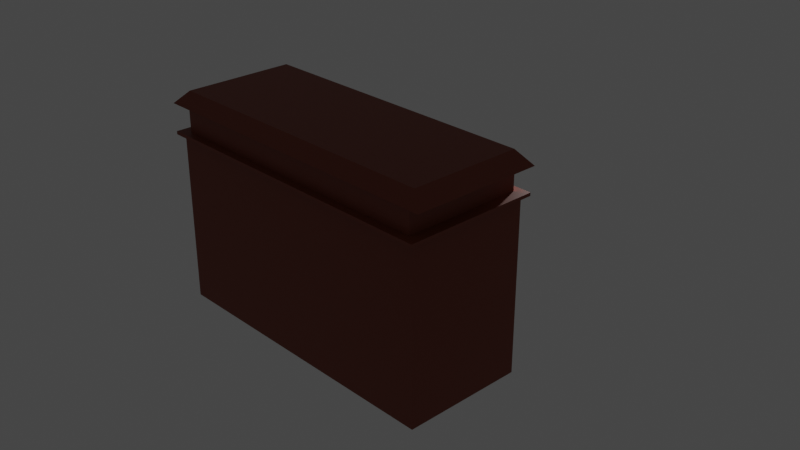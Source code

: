 # Source: Dresser_02.blend  (saved by Blender 2.90.8; exported with 4.5.12 LTS)
import bpy
from mathutils import Matrix  # noqa: F401  (used for matrix-valued properties, if any)

bpy.ops.wm.read_factory_settings(use_empty=True)
scene = bpy.context.scene
scene.name = 'Scene'

# ---- collections
col_collection = bpy.data.collections.new('Collection'); scene.collection.children.link(col_collection)

# ---- materials (node trees are filled in below, after node groups)
mat_dresser_wood = bpy.data.materials.new('Dresser_Wood')
mat_dresser_wood.use_transparent_shadow = False
mat_dresser_handle = bpy.data.materials.new('Dresser_Handle')
mat_dresser_handle.use_transparent_shadow = False

# ---- material node trees
mat_dresser_wood.use_nodes = True; mat_dresser_wood.node_tree.nodes.clear()
_N = mat_dresser_wood.node_tree.nodes; _L = mat_dresser_wood.node_tree.links
n0 = _N.new('ShaderNodeBsdfPrincipled'); n0.name = 'Principled BSDF'; n0.location = (10, 300)
n0.distribution = 'GGX'
n0.subsurface_method = 'BURLEY'
n0.inputs[0].default_value = (0.2266, 0.04108, 0.01563, 1.0)
n0.inputs[3].default_value = 1.45
n0.inputs[27].default_value = (0.0, 0.0, 0.0, 1.0)
n0.inputs[28].default_value = 1.0
n1 = _N.new('ShaderNodeOutputMaterial'); n1.name = 'Material Output'; n1.location = (300, 300)
_L.new(n0.outputs[0], n1.inputs[0])
n1.is_active_output = True
mat_dresser_handle.use_nodes = True; mat_dresser_handle.node_tree.nodes.clear()
_N = mat_dresser_handle.node_tree.nodes; _L = mat_dresser_handle.node_tree.links
n0 = _N.new('ShaderNodeBsdfPrincipled'); n0.name = 'Principled BSDF'; n0.location = (10, 300)
n0.distribution = 'GGX'
n0.subsurface_method = 'BURLEY'
n0.inputs[0].default_value = (0.0, 0.0, 0.0, 1.0)
n0.inputs[3].default_value = 1.45
n0.inputs[27].default_value = (0.0, 0.0, 0.0, 1.0)
n0.inputs[28].default_value = 1.0
n1 = _N.new('ShaderNodeOutputMaterial'); n1.name = 'Material Output'; n1.location = (300, 300)
_L.new(n0.outputs[0], n1.inputs[0])
n1.is_active_output = True

# ---- world
world_world = bpy.data.worlds.new('World'); scene.world = world_world
world_world.use_nodes = True; world_world.node_tree.nodes.clear()
_N = world_world.node_tree.nodes; _L = world_world.node_tree.links
n0 = _N.new('ShaderNodeOutputWorld'); n0.name = 'World Output'; n0.location = (300, 300)
n1 = _N.new('ShaderNodeBackground'); n1.name = 'Background'; n1.location = (10, 300)
n1.inputs[0].default_value = (0.05088, 0.05088, 0.05088, 1.0)
_L.new(n1.outputs[0], n0.inputs[0])
n0.is_active_output = True
world_world.color = (0.05088, 0.05088, 0.05088)
world_world.use_sun_shadow = False
world_world.sun_shadow_jitter_overblur = 0.0

# ---- cameras
cam_camera = bpy.data.cameras.new('Camera')
cam_camera.clip_end = 100.0
cam_camera.ortho_scale = 7.314

# ---- lights
light_light = bpy.data.lights.new('Light', 'POINT')
light_light.transmission_factor = 0.0
light_light.energy = 1000.0
light_light.shadow_soft_size = 0.1
light_light.shadow_maximum_resolution = 0.006
light_light.use_absolute_resolution = True

# ---- meshes
me_cube_003 = bpy.data.meshes.new('Cube.003')
me_cube_003.from_pydata([(-1.71, -1.342, -1.07), (-1.71, -1.342, 0.793), (-1.71, -0.01574, -1.07), (-1.71, -0.01574, 0.793), (1.592, -1.342, -1.07), (1.592, -1.342, 0.793), (1.592, -0.01574, -1.07), (1.592, -0.01574, 0.793), (-1.76, -1.411, 0.793), (-1.76, 0.05331, 0.793), (1.642, 0.05331, 0.793), (1.642, -1.411, 0.793), (-1.64, -1.32, 0.8274), (-1.64, -0.03733, 0.8274), (1.522, -0.03733, 0.8274), (1.522, -1.32, 0.8274), (-1.76, -1.411, 0.8274), (-1.76, 0.05331, 0.8274), (1.642, 0.05331, 0.8274), (1.642, -1.411, 0.8274), (-1.64, -1.32, 1.106), (-1.64, -0.03733, 1.106), (1.522, -0.03733, 1.106), (1.522, -1.32, 1.106), (-1.81, -1.389, 1.106), (-1.81, 0.03154, 1.106), (1.692, 0.03154, 1.106), (1.692, -1.389, 1.106), (-1.659, -1.282, 1.251), (-1.659, -0.07511, 1.251), (1.541, -0.07511, 1.251), (1.541, -1.282, 1.251), (-1.576, -1.294, 0.2054), (-1.576, -1.294, 0.7015), (-1.576, 0.01213, 0.2054), (-1.576, 0.01213, 0.7015), (1.458, -1.294, 0.2054), (1.458, -1.294, 0.7015), (1.458, 0.01213, 0.2054), (1.458, 0.01213, 0.7015), (-1.488, 0.1012, 0.6871), (-1.488, 0.1012, 0.2198), (1.37, 0.1012, 0.2198), (1.37, 0.1012, 0.6871), (0.8835, 0.3481, 0.4509), (0.7462, 0.3113, 0.4509), (0.6456, 0.2108, 0.4509), (0.6088, 0.07341, 0.4509), (1.158, 0.07341, 0.4509), (1.121, 0.2108, 0.4509), (1.021, 0.3113, 0.4509), (0.8835, 0.3206, 0.4509), (0.7616, 0.2886, 0.4509), (0.6709, 0.1999, 0.4509), (0.6361, 0.07689, 0.4509), (1.131, 0.07689, 0.4509), (1.096, 0.1999, 0.4509), (1.005, 0.2886, 0.4509), (0.8835, 0.3481, 0.5324), (0.7462, 0.3113, 0.5324), (0.6456, 0.2108, 0.5324), (0.6088, 0.07341, 0.5324), (1.158, 0.07341, 0.5324), (1.121, 0.2108, 0.5324), (1.021, 0.3113, 0.5324), (0.8835, 0.3206, 0.5324), (0.7616, 0.2886, 0.5324), (0.6709, 0.1999, 0.5324), (0.6361, 0.07689, 0.5324), (1.131, 0.07689, 0.5324), (1.096, 0.1999, 0.5324), (1.005, 0.2886, 0.5324), (-0.8357, 0.3481, 0.4509), (-0.6984, 0.3113, 0.4509), (-0.5979, 0.2108, 0.4509), (-0.5611, 0.07341, 0.4509), (-1.11, 0.07341, 0.4509), (-1.074, 0.2108, 0.4509), (-0.9731, 0.3113, 0.4509), (-0.8357, 0.3206, 0.4509), (-0.7138, 0.2886, 0.4509), (-0.6231, 0.1999, 0.4509), (-0.5883, 0.07689, 0.4509), (-1.083, 0.07689, 0.4509), (-1.048, 0.1999, 0.4509), (-0.9577, 0.2886, 0.4509), (-0.8357, 0.3481, 0.5324), (-0.6984, 0.3113, 0.5324), (-0.5979, 0.2108, 0.5324), (-0.5611, 0.07341, 0.5324), (-1.11, 0.07341, 0.5324), (-1.074, 0.2108, 0.5324), (-0.9731, 0.3113, 0.5324), (-0.8357, 0.3206, 0.5324), (-0.7138, 0.2886, 0.5324), (-0.6231, 0.1999, 0.5324), (-0.5883, 0.07689, 0.5324), (-1.083, 0.07689, 0.5324), (-1.048, 0.1999, 0.5324), (-0.9577, 0.2886, 0.5324), (-1.576, -1.294, -0.39), (-1.576, -1.294, 0.1061), (-1.576, 0.01213, -0.39), (-1.576, 0.01213, 0.1061), (1.458, -1.294, -0.39), (1.458, -1.294, 0.1061), (1.458, 0.01213, -0.39), (1.458, 0.01213, 0.1061), (-1.488, 0.1012, 0.09172), (-1.488, 0.1012, -0.3756), (1.37, 0.1012, -0.3756), (1.37, 0.1012, 0.09172), (0.8835, 0.3481, -0.1444), (0.7462, 0.3113, -0.1444), (0.6456, 0.2108, -0.1444), (0.6088, 0.07341, -0.1444), (1.158, 0.07341, -0.1444), (1.121, 0.2108, -0.1444), (1.021, 0.3113, -0.1444), (0.8835, 0.3206, -0.1444), (0.7616, 0.2886, -0.1444), (0.6709, 0.1999, -0.1444), (0.6361, 0.07689, -0.1444), (1.131, 0.07689, -0.1444), (1.096, 0.1999, -0.1444), (1.005, 0.2886, -0.1444), (0.8835, 0.3481, -0.06295), (0.7462, 0.3113, -0.06295), (0.6456, 0.2108, -0.06295), (0.6088, 0.07341, -0.06295), (1.158, 0.07341, -0.06295), (1.121, 0.2108, -0.06295), (1.021, 0.3113, -0.06295), (0.8835, 0.3206, -0.06295), (0.7616, 0.2886, -0.06295), (0.6709, 0.1999, -0.06295), (0.6361, 0.07689, -0.06295), (1.131, 0.07689, -0.06295), (1.096, 0.1999, -0.06295), (1.005, 0.2886, -0.06295), (-0.8357, 0.3481, -0.1444), (-0.6984, 0.3113, -0.1444), (-0.5979, 0.2108, -0.1444), (-0.5611, 0.07341, -0.1444), (-1.11, 0.07341, -0.1444), (-1.074, 0.2108, -0.1444), (-0.9731, 0.3113, -0.1444), (-0.8357, 0.3206, -0.1444), (-0.7138, 0.2886, -0.1444), (-0.6231, 0.1999, -0.1444), (-0.5883, 0.07689, -0.1444), (-1.083, 0.07689, -0.1444), (-1.048, 0.1999, -0.1444), (-0.9577, 0.2886, -0.1444), (-0.8357, 0.3481, -0.06295), (-0.6984, 0.3113, -0.06295), (-0.5979, 0.2108, -0.06295), (-0.5611, 0.07341, -0.06295), (-1.11, 0.07341, -0.06295), (-1.074, 0.2108, -0.06295), (-0.9731, 0.3113, -0.06295), (-0.8357, 0.3206, -0.06295), (-0.7138, 0.2886, -0.06295), (-0.6231, 0.1999, -0.06295), (-0.5883, 0.07689, -0.06295), (-1.083, 0.07689, -0.06295), (-1.048, 0.1999, -0.06295), (-0.9577, 0.2886, -0.06295), (-1.576, -1.294, -0.9853), (-1.576, -1.294, -0.4892), (-1.576, 0.01213, -0.9853), (-1.576, 0.01213, -0.4892), (1.458, -1.294, -0.9853), (1.458, -1.294, -0.4892), (1.458, 0.01213, -0.9853), (1.458, 0.01213, -0.4892), (-1.488, 0.1012, -0.5036), (-1.488, 0.1012, -0.9709), (1.37, 0.1012, -0.9709), (1.37, 0.1012, -0.5036), (0.8835, 0.3481, -0.7398), (0.7462, 0.3113, -0.7398), (0.6456, 0.2108, -0.7398), (0.6088, 0.07341, -0.7398), (1.158, 0.07341, -0.7398), (1.121, 0.2108, -0.7398), (1.021, 0.3113, -0.7398), (0.8835, 0.3206, -0.7398), (0.7616, 0.2886, -0.7398), (0.6709, 0.1999, -0.7398), (0.6361, 0.07689, -0.7398), (1.131, 0.07689, -0.7398), (1.096, 0.1999, -0.7398), (1.005, 0.2886, -0.7398), (0.8835, 0.3481, -0.6583), (0.7462, 0.3113, -0.6583), (0.6456, 0.2108, -0.6583), (0.6088, 0.07341, -0.6583), (1.158, 0.07341, -0.6583), (1.121, 0.2108, -0.6583), (1.021, 0.3113, -0.6583), (0.8835, 0.3206, -0.6583), (0.7616, 0.2886, -0.6583), (0.6709, 0.1999, -0.6583), (0.6361, 0.07689, -0.6583), (1.131, 0.07689, -0.6583), (1.096, 0.1999, -0.6583), (1.005, 0.2886, -0.6583), (-0.8357, 0.3481, -0.7398), (-0.6984, 0.3113, -0.7398), (-0.5979, 0.2108, -0.7398), (-0.5611, 0.07341, -0.7398), (-1.11, 0.07341, -0.7398), (-1.074, 0.2108, -0.7398), (-0.9731, 0.3113, -0.7398), (-0.8357, 0.3206, -0.7398), (-0.7138, 0.2886, -0.7398), (-0.6231, 0.1999, -0.7398), (-0.5883, 0.07689, -0.7398), (-1.083, 0.07689, -0.7398), (-1.048, 0.1999, -0.7398), (-0.9577, 0.2886, -0.7398), (-0.8357, 0.3481, -0.6583), (-0.6984, 0.3113, -0.6583), (-0.5979, 0.2108, -0.6583), (-0.5611, 0.07341, -0.6583), (-1.11, 0.07341, -0.6583), (-1.074, 0.2108, -0.6583), (-0.9731, 0.3113, -0.6583), (-0.8357, 0.3206, -0.6583), (-0.7138, 0.2886, -0.6583), (-0.6231, 0.1999, -0.6583), (-0.5883, 0.07689, -0.6583), (-1.083, 0.07689, -0.6583), (-1.048, 0.1999, -0.6583), (-0.9577, 0.2886, -0.6583)], [], [(0, 1, 3, 2), (2, 3, 7, 6), (6, 7, 5, 4), (4, 5, 1, 0), (2, 6, 4, 0), (5, 7, 10, 11), (11, 10, 18, 19), (3, 1, 8, 9), (1, 5, 11, 8), (7, 3, 9, 10), (15, 14, 22, 23), (9, 8, 16, 17), (8, 11, 19, 16), (10, 9, 17, 18), (12, 13, 17, 16), (13, 14, 18, 17), (14, 15, 19, 18), (15, 12, 16, 19), (21, 20, 24, 25), (13, 12, 20, 21), (12, 15, 23, 20), (14, 13, 21, 22), (24, 27, 31, 28), (20, 23, 27, 24), (22, 21, 25, 26), (23, 22, 26, 27), (30, 29, 28, 31), (26, 25, 29, 30), (27, 26, 30, 31), (25, 24, 28, 29), (32, 33, 35, 34), (34, 35, 40, 41), (38, 39, 37, 36), (36, 37, 33, 32), (34, 38, 36, 32), (39, 35, 33, 37), (41, 40, 43, 42), (39, 38, 42, 43), (38, 34, 41, 42), (35, 39, 43, 40), (45, 44, 50, 49, 48, 55, 56, 57, 51, 52, 53, 54, 47, 46), (59, 60, 61, 68, 67, 66, 65, 71, 70, 69, 62, 63, 64, 58), (50, 44, 58, 64), (55, 48, 62, 69), (52, 51, 65, 66), (53, 52, 66, 67), (44, 45, 59, 58), (54, 53, 67, 68), (45, 46, 60, 59), (56, 55, 69, 70), (46, 47, 61, 60), (57, 56, 70, 71), (48, 49, 63, 62), (51, 57, 71, 65), (49, 50, 64, 63), (47, 54, 68, 61), (73, 74, 75, 82, 81, 80, 79, 85, 84, 83, 76, 77, 78, 72), (87, 86, 92, 91, 90, 97, 98, 99, 93, 94, 95, 96, 89, 88), (78, 92, 86, 72), (83, 97, 90, 76), (80, 94, 93, 79), (81, 95, 94, 80), (72, 86, 87, 73), (82, 96, 95, 81), (73, 87, 88, 74), (84, 98, 97, 83), (74, 88, 89, 75), (85, 99, 98, 84), (76, 90, 91, 77), (79, 93, 99, 85), (77, 91, 92, 78), (75, 89, 96, 82), (100, 101, 103, 102), (102, 103, 108, 109), (106, 107, 105, 104), (104, 105, 101, 100), (102, 106, 104, 100), (107, 103, 101, 105), (109, 108, 111, 110), (107, 106, 110, 111), (106, 102, 109, 110), (103, 107, 111, 108), (113, 112, 118, 117, 116, 123, 124, 125, 119, 120, 121, 122, 115, 114), (127, 128, 129, 136, 135, 134, 133, 139, 138, 137, 130, 131, 132, 126), (118, 112, 126, 132), (123, 116, 130, 137), (120, 119, 133, 134), (121, 120, 134, 135), (112, 113, 127, 126), (122, 121, 135, 136), (113, 114, 128, 127), (124, 123, 137, 138), (114, 115, 129, 128), (125, 124, 138, 139), (116, 117, 131, 130), (119, 125, 139, 133), (117, 118, 132, 131), (115, 122, 136, 129), (141, 142, 143, 150, 149, 148, 147, 153, 152, 151, 144, 145, 146, 140), (155, 154, 160, 159, 158, 165, 166, 167, 161, 162, 163, 164, 157, 156), (146, 160, 154, 140), (151, 165, 158, 144), (148, 162, 161, 147), (149, 163, 162, 148), (140, 154, 155, 141), (150, 164, 163, 149), (141, 155, 156, 142), (152, 166, 165, 151), (142, 156, 157, 143), (153, 167, 166, 152), (144, 158, 159, 145), (147, 161, 167, 153), (145, 159, 160, 146), (143, 157, 164, 150), (168, 169, 171, 170), (170, 171, 176, 177), (174, 175, 173, 172), (172, 173, 169, 168), (170, 174, 172, 168), (175, 171, 169, 173), (177, 176, 179, 178), (175, 174, 178, 179), (174, 170, 177, 178), (171, 175, 179, 176), (181, 180, 186, 185, 184, 191, 192, 193, 187, 188, 189, 190, 183, 182), (195, 196, 197, 204, 203, 202, 201, 207, 206, 205, 198, 199, 200, 194), (186, 180, 194, 200), (191, 184, 198, 205), (188, 187, 201, 202), (189, 188, 202, 203), (180, 181, 195, 194), (190, 189, 203, 204), (181, 182, 196, 195), (192, 191, 205, 206), (182, 183, 197, 196), (193, 192, 206, 207), (184, 185, 199, 198), (187, 193, 207, 201), (185, 186, 200, 199), (183, 190, 204, 197), (209, 210, 211, 218, 217, 216, 215, 221, 220, 219, 212, 213, 214, 208), (223, 222, 228, 227, 226, 233, 234, 235, 229, 230, 231, 232, 225, 224), (214, 228, 222, 208), (219, 233, 226, 212), (216, 230, 229, 215), (217, 231, 230, 216), (208, 222, 223, 209), (218, 232, 231, 217), (209, 223, 224, 210), (220, 234, 233, 219), (210, 224, 225, 211), (221, 235, 234, 220), (212, 226, 227, 213), (215, 229, 235, 221), (213, 227, 228, 214), (211, 225, 232, 218)])
me_cube_003.polygons.foreach_set('material_index', [0, 0, 0, 0, 0, 0, 0, 0, 0, 0, 0, 0, 0, 0, 0, 0, 0, 0, 0, 0, 0, 0, 0, 0, 0, 0, 0, 0, 0, 0, 0, 0, 0, 0, 0, 0, 0, 0, 0, 0, 1, 1, 1, 1, 1, 1, 1, 1, 1, 1, 1, 1, 1, 1, 1, 1, 1, 1, 1, 1, 1, 1, 1, 1, 1, 1, 1, 1, 1, 1, 1, 1, 0, 0, 0, 0, 0, 0, 0, 0, 0, 0, 1, 1, 1, 1, 1, 1, 1, 1, 1, 1, 1, 1, 1, 1, 1, 1, 1, 1, 1, 1, 1, 1, 1, 1, 1, 1, 1, 1, 1, 1, 1, 1, 0, 0, 0, 0, 0, 0, 0, 0, 0, 0, 1, 1, 1, 1, 1, 1, 1, 1, 1, 1, 1, 1, 1, 1, 1, 1, 1, 1, 1, 1, 1, 1, 1, 1, 1, 1, 1, 1, 1, 1, 1, 1])
_uv = me_cube_003.uv_layers.new(name='UVMap')
_uv.uv.foreach_set('vector', [0.375, 0.0, 0.625, 0.0, 0.625, 0.25, 0.375, 0.25, 0.375, 0.25, 0.625, 0.25, 0.625, 0.5, 0.375, 0.5, 0.375, 0.5, 0.625, 0.5, 0.625, 0.75, 0.375, 0.75, 0.375, 0.75, 0.625, 0.75, 0.625, 1.0, 0.375, 1.0, 0.125, 0.5, 0.375, 0.5, 0.375, 0.75, 0.125, 0.75, 0.625, 0.75, 0.625, 0.5, 0.625, 0.5, 0.625, 0.75, 0.625, 0.75, 0.625, 0.5, 0.625, 0.5, 0.625, 0.75, 0.625, 0.25, 0.625, 0.0, 0.625, 0.0, 0.625, 0.25, 0.625, 1.0, 0.625, 0.75, 0.625, 0.75, 0.625, 1.0, 0.625, 0.5, 0.625, 0.25, 0.625, 0.25, 0.625, 0.5, 0.6449, 0.7345, 0.6449, 0.5155, 0.6449, 0.5155, 0.6449, 0.7345, 0.625, 0.25, 0.625, 0.0, 0.625, 0.0, 0.625, 0.25, 0.625, 1.0, 0.625, 0.75, 0.625, 0.75, 0.625, 1.0, 0.625, 0.5, 0.625, 0.25, 0.625, 0.25, 0.625, 0.5, 0.8551, 0.7345, 0.8551, 0.5155, 0.875, 0.5, 0.875, 0.75, 0.8551, 0.5155, 0.6449, 0.5155, 0.625, 0.5, 0.875, 0.5, 0.6449, 0.5155, 0.6449, 0.7345, 0.625, 0.75, 0.625, 0.5, 0.6449, 0.7345, 0.8551, 0.7345, 0.875, 0.75, 0.625, 0.75, 0.8551, 0.5155, 0.8551, 0.7345, 0.8551, 0.7345, 0.8551, 0.5155, 0.8551, 0.5155, 0.8551, 0.7345, 0.8551, 0.7345, 0.8551, 0.5155, 0.8551, 0.7345, 0.6449, 0.7345, 0.6449, 0.7345, 0.8551, 0.7345, 0.6449, 0.5155, 0.8551, 0.5155, 0.8551, 0.5155, 0.6449, 0.5155, 0.8551, 0.7345, 0.6449, 0.7345, 0.6449, 0.7345, 0.8551, 0.7345, 0.8551, 0.7345, 0.6449, 0.7345, 0.6449, 0.7345, 0.8551, 0.7345, 0.6449, 0.5155, 0.8551, 0.5155, 0.8551, 0.5155, 0.6449, 0.5155, 0.6449, 0.7345, 0.6449, 0.5155, 0.6449, 0.5155, 0.6449, 0.7345, 0.6449, 0.5155, 0.8551, 0.5155, 0.8551, 0.7345, 0.6449, 0.7345, 0.6449, 0.5155, 0.8551, 0.5155, 0.8551, 0.5155, 0.6449, 0.5155, 0.6449, 0.7345, 0.6449, 0.5155, 0.6449, 0.5155, 0.6449, 0.7345, 0.8551, 0.5155, 0.8551, 0.7345, 0.8551, 0.7345, 0.8551, 0.5155, 0.375, 0.0, 0.625, 0.0, 0.625, 0.25, 0.375, 0.25, 0.375, 0.25, 0.625, 0.25, 0.625, 0.25, 0.375, 0.25, 0.375, 0.5, 0.625, 0.5, 0.625, 0.75, 0.375, 0.75, 0.375, 0.75, 0.625, 0.75, 0.625, 1.0, 0.375, 1.0, 0.125, 0.5, 0.375, 0.5, 0.375, 0.75, 0.125, 0.75, 0.625, 0.5, 0.875, 0.5, 0.875, 0.75, 0.625, 0.75, 0.375, 0.25, 0.625, 0.25, 0.625, 0.5, 0.375, 0.5, 0.625, 0.5, 0.375, 0.5, 0.375, 0.5, 0.625, 0.5, 0.375, 0.5, 0.125, 0.5, 0.125, 0.5, 0.375, 0.5, 0.875, 0.5, 0.625, 0.5, 0.625, 0.5, 0.875, 0.5, 0.0, 0.0, 0.0, 0.0, 0.0, 0.0, 0.0, 0.0, 0.0, 0.0, 0.0, 0.0, 0.0, 0.0, 0.0, 0.0, 0.0, 0.0, 0.0, 0.0, 0.0, 0.0, 0.0, 0.0, 0.0, 0.0, 0.0, 0.0, 0.0, 0.0, 0.0, 0.0, 0.0, 0.0, 0.0, 0.0, 0.0, 0.0, 0.0, 0.0, 0.0, 0.0, 0.0, 0.0, 0.0, 0.0, 0.0, 0.0, 0.0, 0.0, 0.0, 0.0, 0.0, 0.0, 0.0, 0.0, 0.0, 0.0, 0.0, 0.0, 0.0, 0.0, 0.0, 0.0, 0.0, 0.0, 0.0, 0.0, 0.0, 0.0, 0.0, 0.0, 0.0, 0.0, 0.0, 0.0, 0.0, 0.0, 0.0, 0.0, 0.0, 0.0, 0.0, 0.0, 0.0, 0.0, 0.0, 0.0, 0.0, 0.0, 0.0, 0.0, 0.0, 0.0, 0.0, 0.0, 0.0, 0.0, 0.0, 0.0, 0.0, 0.0, 0.0, 0.0, 0.0, 0.0, 0.0, 0.0, 0.0, 0.0, 0.0, 0.0, 0.0, 0.0, 0.0, 0.0, 0.0, 0.0, 0.0, 0.0, 0.0, 0.0, 0.0, 0.0, 0.0, 0.0, 0.0, 0.0, 0.0, 0.0, 0.0, 0.0, 0.0, 0.0, 0.0, 0.0, 0.0, 0.0, 0.0, 0.0, 0.0, 0.0, 0.0, 0.0, 0.0, 0.0, 0.0, 0.0, 0.0, 0.0, 0.0, 0.0, 0.0, 0.0, 0.0, 0.0, 0.0, 0.0, 0.0, 0.0, 0.0, 0.0, 0.0, 0.0, 0.0, 0.0, 0.0, 0.0, 0.0, 0.0, 0.0, 0.0, 0.0, 0.0, 0.0, 0.0, 0.0, 0.0, 0.0, 0.0, 0.0, 0.0, 0.0, 0.0, 0.0, 0.0, 0.0, 0.0, 0.0, 0.0, 0.0, 0.0, 0.0, 0.0, 0.0, 0.0, 0.0, 0.0, 0.0, 0.0, 0.0, 0.0, 0.0, 0.0, 0.0, 0.0, 0.0, 0.0, 0.0, 0.0, 0.0, 0.0, 0.0, 0.0, 0.0, 0.0, 0.0, 0.0, 0.0, 0.0, 0.0, 0.0, 0.0, 0.0, 0.0, 0.0, 0.0, 0.0, 0.0, 0.0, 0.0, 0.0, 0.0, 0.0, 0.0, 0.0, 0.0, 0.0, 0.0, 0.0, 0.0, 0.0, 0.0, 0.0, 0.0, 0.0, 0.0, 0.0, 0.0, 0.0, 0.0, 0.0, 0.0, 0.0, 0.0, 0.0, 0.0, 0.0, 0.0, 0.0, 0.0, 0.0, 0.0, 0.0, 0.0, 0.0, 0.0, 0.0, 0.0, 0.0, 0.0, 0.0, 0.0, 0.0, 0.0, 0.0, 0.0, 0.0, 0.0, 0.0, 0.0, 0.0, 0.0, 0.0, 0.0, 0.0, 0.0, 0.0, 0.0, 0.0, 0.0, 0.0, 0.0, 0.0, 0.0, 0.0, 0.0, 0.0, 0.0, 0.0, 0.0, 0.0, 0.0, 0.0, 0.0, 0.0, 0.0, 0.0, 0.0, 0.0, 0.0, 0.0, 0.0, 0.0, 0.0, 0.0, 0.0, 0.0, 0.0, 0.0, 0.0, 0.0, 0.0, 0.0, 0.0, 0.0, 0.0, 0.0, 0.0, 0.0, 0.0, 0.0, 0.0, 0.0, 0.0, 0.0, 0.375, 0.0, 0.625, 0.0, 0.625, 0.25, 0.375, 0.25, 0.375, 0.25, 0.625, 0.25, 0.625, 0.25, 0.375, 0.25, 0.375, 0.5, 0.625, 0.5, 0.625, 0.75, 0.375, 0.75, 0.375, 0.75, 0.625, 0.75, 0.625, 1.0, 0.375, 1.0, 0.125, 0.5, 0.375, 0.5, 0.375, 0.75, 0.125, 0.75, 0.625, 0.5, 0.875, 0.5, 0.875, 0.75, 0.625, 0.75, 0.375, 0.25, 0.625, 0.25, 0.625, 0.5, 0.375, 0.5, 0.625, 0.5, 0.375, 0.5, 0.375, 0.5, 0.625, 0.5, 0.375, 0.5, 0.125, 0.5, 0.125, 0.5, 0.375, 0.5, 0.875, 0.5, 0.625, 0.5, 0.625, 0.5, 0.875, 0.5, 0.0, 0.0, 0.0, 0.0, 0.0, 0.0, 0.0, 0.0, 0.0, 0.0, 0.0, 0.0, 0.0, 0.0, 0.0, 0.0, 0.0, 0.0, 0.0, 0.0, 0.0, 0.0, 0.0, 0.0, 0.0, 0.0, 0.0, 0.0, 0.0, 0.0, 0.0, 0.0, 0.0, 0.0, 0.0, 0.0, 0.0, 0.0, 0.0, 0.0, 0.0, 0.0, 0.0, 0.0, 0.0, 0.0, 0.0, 0.0, 0.0, 0.0, 0.0, 0.0, 0.0, 0.0, 0.0, 0.0, 0.0, 0.0, 0.0, 0.0, 0.0, 0.0, 0.0, 0.0, 0.0, 0.0, 0.0, 0.0, 0.0, 0.0, 0.0, 0.0, 0.0, 0.0, 0.0, 0.0, 0.0, 0.0, 0.0, 0.0, 0.0, 0.0, 0.0, 0.0, 0.0, 0.0, 0.0, 0.0, 0.0, 0.0, 0.0, 0.0, 0.0, 0.0, 0.0, 0.0, 0.0, 0.0, 0.0, 0.0, 0.0, 0.0, 0.0, 0.0, 0.0, 0.0, 0.0, 0.0, 0.0, 0.0, 0.0, 0.0, 0.0, 0.0, 0.0, 0.0, 0.0, 0.0, 0.0, 0.0, 0.0, 0.0, 0.0, 0.0, 0.0, 0.0, 0.0, 0.0, 0.0, 0.0, 0.0, 0.0, 0.0, 0.0, 0.0, 0.0, 0.0, 0.0, 0.0, 0.0, 0.0, 0.0, 0.0, 0.0, 0.0, 0.0, 0.0, 0.0, 0.0, 0.0, 0.0, 0.0, 0.0, 0.0, 0.0, 0.0, 0.0, 0.0, 0.0, 0.0, 0.0, 0.0, 0.0, 0.0, 0.0, 0.0, 0.0, 0.0, 0.0, 0.0, 0.0, 0.0, 0.0, 0.0, 0.0, 0.0, 0.0, 0.0, 0.0, 0.0, 0.0, 0.0, 0.0, 0.0, 0.0, 0.0, 0.0, 0.0, 0.0, 0.0, 0.0, 0.0, 0.0, 0.0, 0.0, 0.0, 0.0, 0.0, 0.0, 0.0, 0.0, 0.0, 0.0, 0.0, 0.0, 0.0, 0.0, 0.0, 0.0, 0.0, 0.0, 0.0, 0.0, 0.0, 0.0, 0.0, 0.0, 0.0, 0.0, 0.0, 0.0, 0.0, 0.0, 0.0, 0.0, 0.0, 0.0, 0.0, 0.0, 0.0, 0.0, 0.0, 0.0, 0.0, 0.0, 0.0, 0.0, 0.0, 0.0, 0.0, 0.0, 0.0, 0.0, 0.0, 0.0, 0.0, 0.0, 0.0, 0.0, 0.0, 0.0, 0.0, 0.0, 0.0, 0.0, 0.0, 0.0, 0.0, 0.0, 0.0, 0.0, 0.0, 0.0, 0.0, 0.0, 0.0, 0.0, 0.0, 0.0, 0.0, 0.0, 0.0, 0.0, 0.0, 0.0, 0.0, 0.0, 0.0, 0.0, 0.0, 0.0, 0.0, 0.0, 0.0, 0.0, 0.0, 0.0, 0.0, 0.0, 0.0, 0.0, 0.0, 0.0, 0.0, 0.0, 0.0, 0.0, 0.0, 0.0, 0.0, 0.0, 0.0, 0.0, 0.0, 0.0, 0.0, 0.0, 0.0, 0.0, 0.0, 0.0, 0.0, 0.0, 0.0, 0.0, 0.0, 0.0, 0.0, 0.0, 0.0, 0.0, 0.0, 0.0, 0.0, 0.0, 0.0, 0.0, 0.0, 0.0, 0.0, 0.0, 0.0, 0.0, 0.0, 0.0, 0.0, 0.375, 0.0, 0.625, 0.0, 0.625, 0.25, 0.375, 0.25, 0.375, 0.25, 0.625, 0.25, 0.625, 0.25, 0.375, 0.25, 0.375, 0.5, 0.625, 0.5, 0.625, 0.75, 0.375, 0.75, 0.375, 0.75, 0.625, 0.75, 0.625, 1.0, 0.375, 1.0, 0.125, 0.5, 0.375, 0.5, 0.375, 0.75, 0.125, 0.75, 0.625, 0.5, 0.875, 0.5, 0.875, 0.75, 0.625, 0.75, 0.375, 0.25, 0.625, 0.25, 0.625, 0.5, 0.375, 0.5, 0.625, 0.5, 0.375, 0.5, 0.375, 0.5, 0.625, 0.5, 0.375, 0.5, 0.125, 0.5, 0.125, 0.5, 0.375, 0.5, 0.875, 0.5, 0.625, 0.5, 0.625, 0.5, 0.875, 0.5, 0.0, 0.0, 0.0, 0.0, 0.0, 0.0, 0.0, 0.0, 0.0, 0.0, 0.0, 0.0, 0.0, 0.0, 0.0, 0.0, 0.0, 0.0, 0.0, 0.0, 0.0, 0.0, 0.0, 0.0, 0.0, 0.0, 0.0, 0.0, 0.0, 0.0, 0.0, 0.0, 0.0, 0.0, 0.0, 0.0, 0.0, 0.0, 0.0, 0.0, 0.0, 0.0, 0.0, 0.0, 0.0, 0.0, 0.0, 0.0, 0.0, 0.0, 0.0, 0.0, 0.0, 0.0, 0.0, 0.0, 0.0, 0.0, 0.0, 0.0, 0.0, 0.0, 0.0, 0.0, 0.0, 0.0, 0.0, 0.0, 0.0, 0.0, 0.0, 0.0, 0.0, 0.0, 0.0, 0.0, 0.0, 0.0, 0.0, 0.0, 0.0, 0.0, 0.0, 0.0, 0.0, 0.0, 0.0, 0.0, 0.0, 0.0, 0.0, 0.0, 0.0, 0.0, 0.0, 0.0, 0.0, 0.0, 0.0, 0.0, 0.0, 0.0, 0.0, 0.0, 0.0, 0.0, 0.0, 0.0, 0.0, 0.0, 0.0, 0.0, 0.0, 0.0, 0.0, 0.0, 0.0, 0.0, 0.0, 0.0, 0.0, 0.0, 0.0, 0.0, 0.0, 0.0, 0.0, 0.0, 0.0, 0.0, 0.0, 0.0, 0.0, 0.0, 0.0, 0.0, 0.0, 0.0, 0.0, 0.0, 0.0, 0.0, 0.0, 0.0, 0.0, 0.0, 0.0, 0.0, 0.0, 0.0, 0.0, 0.0, 0.0, 0.0, 0.0, 0.0, 0.0, 0.0, 0.0, 0.0, 0.0, 0.0, 0.0, 0.0, 0.0, 0.0, 0.0, 0.0, 0.0, 0.0, 0.0, 0.0, 0.0, 0.0, 0.0, 0.0, 0.0, 0.0, 0.0, 0.0, 0.0, 0.0, 0.0, 0.0, 0.0, 0.0, 0.0, 0.0, 0.0, 0.0, 0.0, 0.0, 0.0, 0.0, 0.0, 0.0, 0.0, 0.0, 0.0, 0.0, 0.0, 0.0, 0.0, 0.0, 0.0, 0.0, 0.0, 0.0, 0.0, 0.0, 0.0, 0.0, 0.0, 0.0, 0.0, 0.0, 0.0, 0.0, 0.0, 0.0, 0.0, 0.0, 0.0, 0.0, 0.0, 0.0, 0.0, 0.0, 0.0, 0.0, 0.0, 0.0, 0.0, 0.0, 0.0, 0.0, 0.0, 0.0, 0.0, 0.0, 0.0, 0.0, 0.0, 0.0, 0.0, 0.0, 0.0, 0.0, 0.0, 0.0, 0.0, 0.0, 0.0, 0.0, 0.0, 0.0, 0.0, 0.0, 0.0, 0.0, 0.0, 0.0, 0.0, 0.0, 0.0, 0.0, 0.0, 0.0, 0.0, 0.0, 0.0, 0.0, 0.0, 0.0, 0.0, 0.0, 0.0, 0.0, 0.0, 0.0, 0.0, 0.0, 0.0, 0.0, 0.0, 0.0, 0.0, 0.0, 0.0, 0.0, 0.0, 0.0, 0.0, 0.0, 0.0, 0.0, 0.0, 0.0, 0.0, 0.0, 0.0, 0.0, 0.0, 0.0, 0.0, 0.0, 0.0, 0.0, 0.0, 0.0, 0.0, 0.0, 0.0, 0.0, 0.0, 0.0, 0.0, 0.0, 0.0, 0.0, 0.0, 0.0, 0.0, 0.0, 0.0, 0.0, 0.0, 0.0, 0.0, 0.0, 0.0, 0.0, 0.0, 0.0, 0.0, 0.0])
me_cube_003.materials.append(mat_dresser_wood)
me_cube_003.materials.append(mat_dresser_handle)
me_cube_003.use_remesh_fix_poles = True
me_cube_003.use_remesh_preserve_attributes = False
me_cube_003.use_mirror_vertex_groups = False
me_cube_003.update()

# ---- objects
ob_light = bpy.data.objects.new('Light', light_light)
ob_camera = bpy.data.objects.new('Camera', cam_camera)
ob_dresser_02 = bpy.data.objects.new('Dresser_02', me_cube_003)

# ---- transforms, parenting, visibility, modifiers, constraints
ob_light.location = (0.6838, 2.244, 0.9066)
ob_light.rotation_euler = (0.6503, 0.05522, 1.866)
ob_light.lock_rotations_4d = False
ob_light.empty_display_type = 'ARROWS'
ob_light.color = (0.0, 0.0, 0.0, 0.0)
ob_light.lineart.crease_threshold = 0.0
ob_camera.location = (7.359, -6.926, 4.958)
ob_camera.rotation_euler = (1.109, 0.0, 0.8149)
ob_camera.lock_rotations_4d = False
ob_camera.empty_display_type = 'ARROWS'
ob_camera.color = (0.0, 0.0, 0.0, 0.0)
ob_camera.display_type = 'WIRE'
ob_camera.lineart.crease_threshold = 0.0
ob_dresser_02.location = (0.0, 0.0, 0.0)
ob_dresser_02.lineart.crease_threshold = 0.0

# ---- collection membership
col_collection.objects.link(ob_light)
col_collection.objects.link(ob_camera)
col_collection.objects.link(ob_dresser_02)

# ---- scene / render settings (as saved in the file)
scene.camera = ob_camera
scene.frame_start = 1; scene.frame_end = 250; scene.frame_set(1)
scene.render.engine = 'BLENDER_EEVEE_NEXT'
scene.cycles.use_denoising = False
scene.cycles.samples = 128
scene.cycles.sampling_pattern = 'TABULATED_SOBOL'
scene.cycles.use_adaptive_sampling = False
scene.cycles.use_light_tree = False
scene.view_settings.view_transform = 'Filmic'
bpy.context.view_layer.update()

